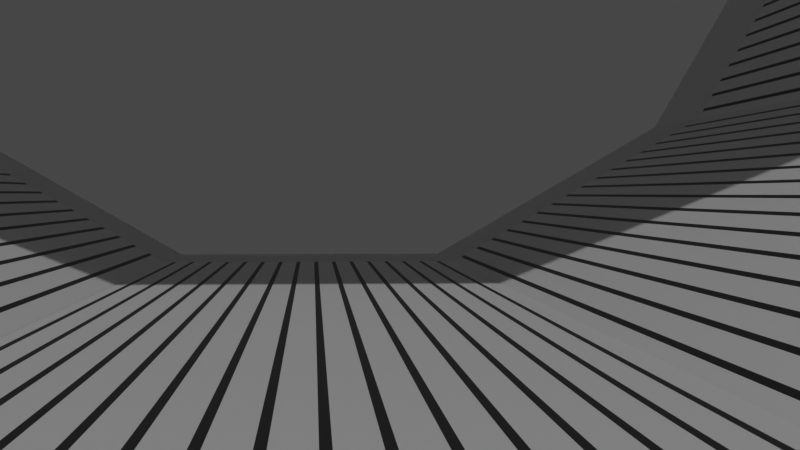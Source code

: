 # Source: Cylinder_Sketch_-_medium.blend  (saved by Blender 2.83.18; exported with 4.5.12 LTS)
import bpy
from mathutils import Matrix  # noqa: F401  (used for matrix-valued properties, if any)

bpy.ops.wm.read_factory_settings(use_empty=True)
scene = bpy.context.scene
scene.name = 'Scene'

# ---- collections
col_collection = bpy.data.collections.new('Collection'); scene.collection.children.link(col_collection)
col_collection_2 = bpy.data.collections.new('Collection 2'); scene.collection.children.link(col_collection_2)

# ---- materials (node trees are filled in below, after node groups)
mat_material = bpy.data.materials.new('Material')
mat_material.alpha_threshold = 0.0
mat_material.use_transparent_shadow = False
mat_material.line_color = (0.0, 0.0, 0.0, 1.0)
mat_roads = bpy.data.materials.new('Roads')
mat_roads.use_transparent_shadow = False
mat_exterior = bpy.data.materials.new('Exterior')
mat_exterior.use_transparent_shadow = False
mat_grass = bpy.data.materials.new('Grass')
mat_grass.use_transparent_shadow = False

# ---- material node trees
mat_material.use_nodes = True; mat_material.node_tree.nodes.clear()
_N = mat_material.node_tree.nodes; _L = mat_material.node_tree.links
n0 = _N.new('ShaderNodeOutputMaterial'); n0.name = 'Material Output'; n0.location = (300, 300)
n1 = _N.new('ShaderNodeBsdfPrincipled'); n1.name = 'Principled BSDF'; n1.location = (10, 300)
n1.distribution = 'GGX'
n1.subsurface_method = 'BURLEY'
n1.inputs[2].default_value = 0.4
n1.inputs[3].default_value = 1.45
n1.inputs[27].default_value = (0.0, 0.0, 0.0, 1.0)
n1.inputs[28].default_value = 1.0
_L.new(n1.outputs[0], n0.inputs[0])
n0.is_active_output = True
mat_roads.use_nodes = True; mat_roads.node_tree.nodes.clear()
_N = mat_roads.node_tree.nodes; _L = mat_roads.node_tree.links
n0 = _N.new('ShaderNodeBsdfPrincipled'); n0.name = 'Principled BSDF'; n0.location = (10, 300)
n0.distribution = 'GGX'
n0.subsurface_method = 'BURLEY'
n0.inputs[0].default_value = (0.01607, 0.01607, 0.01607, 1.0)
n0.inputs[3].default_value = 1.45
n0.inputs[27].default_value = (0.0, 0.0, 0.0, 1.0)
n0.inputs[28].default_value = 1.0
n1 = _N.new('ShaderNodeOutputMaterial'); n1.name = 'Material Output'; n1.location = (300, 300)
_L.new(n0.outputs[0], n1.inputs[0])
n1.is_active_output = True
mat_exterior.use_nodes = True; mat_exterior.node_tree.nodes.clear()
_N = mat_exterior.node_tree.nodes; _L = mat_exterior.node_tree.links
n0 = _N.new('ShaderNodeBsdfPrincipled'); n0.name = 'Principled BSDF'; n0.location = (10, 300)
n0.distribution = 'GGX'
n0.subsurface_method = 'BURLEY'
n0.inputs[0].default_value = (0.293, 0.293, 0.293, 1.0)
n0.inputs[3].default_value = 1.45
n0.inputs[27].default_value = (0.0, 0.0, 0.0, 1.0)
n0.inputs[28].default_value = 1.0
n1 = _N.new('ShaderNodeOutputMaterial'); n1.name = 'Material Output'; n1.location = (300, 300)
_L.new(n0.outputs[0], n1.inputs[0])
n1.is_active_output = True
mat_grass.use_nodes = True; mat_grass.node_tree.nodes.clear()
_N = mat_grass.node_tree.nodes; _L = mat_grass.node_tree.links
n0 = _N.new('ShaderNodeBsdfPrincipled'); n0.name = 'Principled BSDF'; n0.location = (10, 300)
n0.distribution = 'GGX'
n0.subsurface_method = 'BURLEY'
n0.inputs[0].default_value = (0.02518, 0.251, 0.02388, 1.0)
n0.inputs[3].default_value = 1.45
n0.inputs[27].default_value = (0.0, 0.0, 0.0, 1.0)
n0.inputs[28].default_value = 1.0
n1 = _N.new('ShaderNodeOutputMaterial'); n1.name = 'Material Output'; n1.location = (300, 300)
_L.new(n0.outputs[0], n1.inputs[0])
n1.is_active_output = True

# ---- world
world_world = bpy.data.worlds.new('World'); scene.world = world_world
world_world.use_nodes = True; world_world.node_tree.nodes.clear()
_N = world_world.node_tree.nodes; _L = world_world.node_tree.links
n0 = _N.new('ShaderNodeOutputWorld'); n0.name = 'World Output'; n0.location = (300, 300)
n1 = _N.new('ShaderNodeBackground'); n1.name = 'Background'; n1.location = (10, 300)
n1.inputs[0].default_value = (0.05088, 0.05088, 0.05088, 1.0)
_L.new(n1.outputs[0], n0.inputs[0])
n0.is_active_output = True
world_world.color = (0.05088, 0.05088, 0.05088)
world_world.use_sun_shadow = False
world_world.sun_shadow_jitter_overblur = 0.0

# ---- cameras
cam_camera = bpy.data.cameras.new('Camera')
cam_camera.clip_start = 0.01
cam_camera.lens = 60.0

# ---- lights
light_sun = bpy.data.lights.new('Sun', 'SUN')
light_sun.transmission_factor = 0.0
light_sun.energy = 1.0
light_sun.shadow_soft_size = 0.125

# ---- meshes
me_plane = bpy.data.meshes.new('Plane')
me_plane.from_pydata([(-1.014, -4.8, -0.05857), (1.014, -4.8, -0.05857), (-1.014, 4.8, -0.05857), (1.014, 4.8, -0.05857), (-0.9988, -4.8, 0.0004302), (0.999, -4.8, 0.0004302), (-0.9988, 4.8, 0.0004302), (0.999, 4.8, 0.0004302), (-0.9529, 4.8, -0.05857), (-0.9274, 4.8, -0.05857), (-0.8299, 4.8, -0.05857), (-0.8044, 4.8, -0.05857), (-0.707, 4.8, -0.05857), (-0.6815, 4.8, -0.05857), (-0.584, 4.8, -0.05857), (-0.5585, 4.8, -0.05857), (-0.4611, 4.8, -0.05857), (-0.4356, 4.8, -0.05857), (-0.3381, 4.8, -0.05857), (-0.3126, 4.8, -0.05857), (-0.2152, 4.8, -0.05857), (-0.1897, 4.8, -0.05857), (-0.09221, 4.8, -0.05857), (-0.06672, 4.8, -0.05857), (0.03074, 4.8, -0.05857), (0.05623, 4.8, -0.05857), (0.1537, 4.8, -0.05857), (0.1792, 4.8, -0.05857), (0.2766, 4.8, -0.05857), (0.3021, 4.8, -0.05857), (0.3996, 4.8, -0.05857), (0.4251, 4.8, -0.05857), (0.5225, 4.8, -0.05857), (0.548, 4.8, -0.05857), (0.6455, 4.8, -0.05857), (0.671, 4.8, -0.05857), (0.7684, 4.8, -0.05857), (0.7939, 4.8, -0.05857), (0.8914, 4.8, -0.05857), (0.9169, 4.8, -0.05857), (0.9169, -4.8, -0.05857), (0.8914, -4.8, -0.05857), (0.7939, -4.8, -0.05857), (0.7684, -4.8, -0.05857), (0.671, -4.8, -0.05857), (0.6455, -4.8, -0.05857), (0.548, -4.8, -0.05857), (0.5225, -4.8, -0.05857), (0.4251, -4.8, -0.05857), (0.3996, -4.8, -0.05857), (0.3021, -4.8, -0.05857), (0.2766, -4.8, -0.05857), (0.1792, -4.8, -0.05857), (0.1537, -4.8, -0.05857), (0.05623, -4.8, -0.05857), (0.03074, -4.8, -0.05857), (-0.06672, -4.8, -0.05857), (-0.09221, -4.8, -0.05857), (-0.1897, -4.8, -0.05857), (-0.2152, -4.8, -0.05857), (-0.3126, -4.8, -0.05857), (-0.3381, -4.8, -0.05857), (-0.4356, -4.8, -0.05857), (-0.4611, -4.8, -0.05857), (-0.5585, -4.8, -0.05857), (-0.584, -4.8, -0.05857), (-0.6815, -4.8, -0.05857), (-0.707, -4.8, -0.05857), (-0.8044, -4.8, -0.05857), (-0.8299, -4.8, -0.05857), (-0.9274, -4.8, -0.05857), (-0.9529, -4.8, -0.05857), (0.903, 4.8, 0.0004302), (0.8779, 4.8, 0.0004302), (0.7819, 4.8, 0.0004302), (0.7568, 4.8, 0.0004302), (0.6609, 4.8, 0.0004302), (0.6358, 4.8, 0.0004302), (0.5398, 4.8, 0.0004302), (0.5147, 4.8, 0.0004302), (0.4187, 4.8, 0.0004302), (0.3936, 4.8, 0.0004302), (0.2976, 4.8, 0.0004302), (0.2725, 4.8, 0.0004302), (0.1766, 4.8, 0.0004302), (0.1515, 4.8, 0.0004302), (0.05548, 4.8, 0.0004302), (0.03037, 4.8, 0.0004302), (-0.0656, 4.8, 0.0004302), (-0.0907, 4.8, 0.0004302), (-0.1867, 4.8, 0.0004302), (-0.2118, 4.8, 0.0004302), (-0.3078, 4.8, 0.0004302), (-0.3329, 4.8, 0.0004302), (-0.4288, 4.8, 0.0004302), (-0.4539, 4.8, 0.0004302), (-0.5499, 4.8, 0.0004302), (-0.575, 4.8, 0.0004302), (-0.671, 4.8, 0.0004302), (-0.6961, 4.8, 0.0004302), (-0.7921, 4.8, 0.0004302), (-0.8172, 4.8, 0.0004302), (-0.9131, 4.8, 0.0004302), (-0.9383, 4.8, 0.0004302), (-0.9383, -4.8, 0.0004302), (-0.9131, -4.8, 0.0004302), (-0.8172, -4.8, 0.0004302), (-0.7921, -4.8, 0.0004302), (-0.6961, -4.8, 0.0004302), (-0.671, -4.8, 0.0004302), (-0.575, -4.8, 0.0004302), (-0.5499, -4.8, 0.0004302), (-0.4539, -4.8, 0.0004302), (-0.4288, -4.8, 0.0004302), (-0.3329, -4.8, 0.0004302), (-0.3078, -4.8, 0.0004302), (-0.2118, -4.8, 0.0004302), (-0.1867, -4.8, 0.0004302), (-0.0907, -4.8, 0.0004302), (-0.0656, -4.8, 0.0004302), (0.03037, -4.8, 0.0004302), (0.05548, -4.8, 0.0004302), (0.1515, -4.8, 0.0004302), (0.1766, -4.8, 0.0004302), (0.2725, -4.8, 0.0004302), (0.2976, -4.8, 0.0004302), (0.3936, -4.8, 0.0004302), (0.4187, -4.8, 0.0004302), (0.5147, -4.8, 0.0004302), (0.5398, -4.8, 0.0004302), (0.6358, -4.8, 0.0004302), (0.6609, -4.8, 0.0004302), (0.7568, -4.8, 0.0004302), (0.7819, -4.8, 0.0004302), (0.8779, -4.8, 0.0004302), (0.903, -4.8, 0.0004302)], [], [(39, 3, 1, 40), (71, 104, 4, 0), (72, 135, 5, 7), (39, 72, 7, 3), (2, 6, 103, 8), (8, 103, 102, 9), (9, 102, 101, 10), (10, 101, 100, 11), (11, 100, 99, 12), (12, 99, 98, 13), (13, 98, 97, 14), (14, 97, 96, 15), (15, 96, 95, 16), (16, 95, 94, 17), (17, 94, 93, 18), (18, 93, 92, 19), (19, 92, 91, 20), (20, 91, 90, 21), (21, 90, 89, 22), (22, 89, 88, 23), (23, 88, 87, 24), (24, 87, 86, 25), (25, 86, 85, 26), (26, 85, 84, 27), (27, 84, 83, 28), (28, 83, 82, 29), (29, 82, 81, 30), (30, 81, 80, 31), (31, 80, 79, 32), (32, 79, 78, 33), (33, 78, 77, 34), (34, 77, 76, 35), (35, 76, 75, 36), (36, 75, 74, 37), (37, 74, 73, 38), (38, 73, 72, 39), (6, 4, 104, 103), (103, 104, 105, 102), (102, 105, 106, 101), (101, 106, 107, 100), (100, 107, 108, 99), (99, 108, 109, 98), (98, 109, 110, 97), (97, 110, 111, 96), (96, 111, 112, 95), (95, 112, 113, 94), (94, 113, 114, 93), (93, 114, 115, 92), (92, 115, 116, 91), (91, 116, 117, 90), (90, 117, 118, 89), (89, 118, 119, 88), (88, 119, 120, 87), (87, 120, 121, 86), (86, 121, 122, 85), (85, 122, 123, 84), (84, 123, 124, 83), (83, 124, 125, 82), (82, 125, 126, 81), (81, 126, 127, 80), (80, 127, 128, 79), (79, 128, 129, 78), (78, 129, 130, 77), (77, 130, 131, 76), (76, 131, 132, 75), (75, 132, 133, 74), (74, 133, 134, 73), (73, 134, 135, 72), (1, 5, 135, 40), (40, 135, 134, 41), (41, 134, 133, 42), (42, 133, 132, 43), (43, 132, 131, 44), (44, 131, 130, 45), (45, 130, 129, 46), (46, 129, 128, 47), (47, 128, 127, 48), (48, 127, 126, 49), (49, 126, 125, 50), (50, 125, 124, 51), (51, 124, 123, 52), (52, 123, 122, 53), (53, 122, 121, 54), (54, 121, 120, 55), (55, 120, 119, 56), (56, 119, 118, 57), (57, 118, 117, 58), (58, 117, 116, 59), (59, 116, 115, 60), (60, 115, 114, 61), (61, 114, 113, 62), (62, 113, 112, 63), (63, 112, 111, 64), (64, 111, 110, 65), (65, 110, 109, 66), (66, 109, 108, 67), (67, 108, 107, 68), (68, 107, 106, 69), (69, 106, 105, 70), (70, 105, 104, 71), (2, 8, 71, 0), (8, 9, 70, 71), (9, 10, 69, 70), (10, 11, 68, 69), (11, 12, 67, 68), (12, 13, 66, 67), (13, 14, 65, 66), (14, 15, 64, 65), (15, 16, 63, 64), (16, 17, 62, 63), (17, 18, 61, 62), (18, 19, 60, 61), (19, 20, 59, 60), (20, 21, 58, 59), (21, 22, 57, 58), (22, 23, 56, 57), (23, 24, 55, 56), (24, 25, 54, 55), (25, 26, 53, 54), (26, 27, 52, 53), (27, 28, 51, 52), (28, 29, 50, 51), (29, 30, 49, 50), (30, 31, 48, 49), (31, 32, 47, 48), (32, 33, 46, 47), (33, 34, 45, 46), (34, 35, 44, 45), (35, 36, 43, 44), (36, 37, 42, 43), (37, 38, 41, 42), (38, 39, 40, 41)])
me_plane.polygons.foreach_set('material_index', [2, 0, 0, 0, 0, 0, 0, 0, 0, 0, 0, 0, 0, 0, 0, 0, 0, 0, 0, 0, 0, 0, 0, 0, 0, 0, 0, 0, 0, 0, 0, 0, 0, 0, 0, 0, 0, 1, 0, 1, 0, 1, 0, 1, 0, 1, 0, 1, 0, 1, 0, 1, 0, 1, 0, 1, 0, 1, 0, 1, 0, 1, 0, 1, 0, 1, 0, 1, 0, 0, 0, 0, 0, 0, 0, 0, 0, 0, 0, 0, 0, 0, 0, 0, 0, 0, 0, 0, 0, 0, 0, 0, 0, 0, 0, 0, 0, 0, 0, 0, 2, 2, 2, 2, 2, 2, 2, 2, 2, 2, 2, 2, 2, 2, 2, 2, 2, 2, 2, 2, 2, 2, 2, 2, 2, 2, 2, 2, 2, 2, 2, 2])
_uv = me_plane.uv_layers.new(name='UVMap')
_uv.uv.foreach_set('vector', [0.952, 1.0, 1.0, 1.0, 1.0, 0.0, 0.952, 0.0, 0.0303, 0.0, 0.0303, 0.0, 0.0, 0.0, 0.0, 0.0, 0.952, 1.0, 0.952, 0.0, 1.0, 0.0, 1.0, 1.0, 0.952, 1.0, 0.952, 1.0, 1.0, 1.0, 1.0, 1.0, 0.0, 1.0, 0.0, 1.0, 0.0303, 1.0, 0.0303, 1.0, 0.0303, 1.0, 0.0303, 1.0, 0.04287, 1.0, 0.04287, 1.0, 0.04287, 1.0, 0.04287, 1.0, 0.09091, 1.0, 0.09091, 1.0, 0.09091, 1.0, 0.09091, 1.0, 0.1035, 1.0, 0.1035, 1.0, 0.1035, 1.0, 0.1035, 1.0, 0.1515, 1.0, 0.1515, 1.0, 0.1515, 1.0, 0.1515, 1.0, 0.1641, 1.0, 0.1641, 1.0, 0.1641, 1.0, 0.1641, 1.0, 0.2121, 1.0, 0.2121, 1.0, 0.2121, 1.0, 0.2121, 1.0, 0.2247, 1.0, 0.2247, 1.0, 0.2247, 1.0, 0.2247, 1.0, 0.2727, 1.0, 0.2727, 1.0, 0.2727, 1.0, 0.2727, 1.0, 0.2853, 1.0, 0.2853, 1.0, 0.2853, 1.0, 0.2853, 1.0, 0.3333, 1.0, 0.3333, 1.0, 0.3333, 1.0, 0.3333, 1.0, 0.3459, 1.0, 0.3459, 1.0, 0.3459, 1.0, 0.3459, 1.0, 0.3939, 1.0, 0.3939, 1.0, 0.3939, 1.0, 0.3939, 1.0, 0.4065, 1.0, 0.4065, 1.0, 0.4065, 1.0, 0.4065, 1.0, 0.4545, 1.0, 0.4545, 1.0, 0.4545, 1.0, 0.4545, 1.0, 0.4671, 1.0, 0.4671, 1.0, 0.4671, 1.0, 0.4671, 1.0, 0.5152, 1.0, 0.5152, 1.0, 0.5152, 1.0, 0.5152, 1.0, 0.5277, 1.0, 0.5277, 1.0, 0.5277, 1.0, 0.5277, 1.0, 0.5758, 1.0, 0.5758, 1.0, 0.5758, 1.0, 0.5758, 1.0, 0.5883, 1.0, 0.5883, 1.0, 0.5883, 1.0, 0.5883, 1.0, 0.6364, 1.0, 0.6364, 1.0, 0.6364, 1.0, 0.6364, 1.0, 0.6489, 1.0, 0.6489, 1.0, 0.6489, 1.0, 0.6489, 1.0, 0.697, 1.0, 0.697, 1.0, 0.697, 1.0, 0.697, 1.0, 0.7095, 1.0, 0.7095, 1.0, 0.7095, 1.0, 0.7095, 1.0, 0.7576, 1.0, 0.7576, 1.0, 0.7576, 1.0, 0.7576, 1.0, 0.7701, 1.0, 0.7701, 1.0, 0.7701, 1.0, 0.7701, 1.0, 0.8182, 1.0, 0.8182, 1.0, 0.8182, 1.0, 0.8182, 1.0, 0.8307, 1.0, 0.8307, 1.0, 0.8307, 1.0, 0.8307, 1.0, 0.8788, 1.0, 0.8788, 1.0, 0.8788, 1.0, 0.8788, 1.0, 0.8914, 1.0, 0.8914, 1.0, 0.8914, 1.0, 0.8914, 1.0, 0.9394, 1.0, 0.9394, 1.0, 0.9394, 1.0, 0.9394, 1.0, 0.952, 1.0, 0.952, 1.0, 0.0, 1.0, 0.0, 0.0, 0.0303, 0.0, 0.0303, 1.0, 0.0303, 1.0, 0.0303, 0.0, 0.04287, 0.0, 0.04287, 1.0, 0.04287, 1.0, 0.04287, 0.0, 0.09091, 0.0, 0.09091, 1.0, 0.09091, 1.0, 0.09091, 0.0, 0.1035, 0.0, 0.1035, 1.0, 0.1035, 1.0, 0.1035, 0.0, 0.1515, 0.0, 0.1515, 1.0, 0.1515, 1.0, 0.1515, 0.0, 0.1641, 0.0, 0.1641, 1.0, 0.1641, 1.0, 0.1641, 0.0, 0.2121, 0.0, 0.2121, 1.0, 0.2121, 1.0, 0.2121, 0.0, 0.2247, 0.0, 0.2247, 1.0, 0.2247, 1.0, 0.2247, 0.0, 0.2727, 0.0, 0.2727, 1.0, 0.2727, 1.0, 0.2727, 0.0, 0.2853, 0.0, 0.2853, 1.0, 0.2853, 1.0, 0.2853, 0.0, 0.3333, 0.0, 0.3333, 1.0, 0.3333, 1.0, 0.3333, 0.0, 0.3459, 0.0, 0.3459, 1.0, 0.3459, 1.0, 0.3459, 0.0, 0.3939, 0.0, 0.3939, 1.0, 0.3939, 1.0, 0.3939, 0.0, 0.4065, 0.0, 0.4065, 1.0, 0.4065, 1.0, 0.4065, 0.0, 0.4545, 0.0, 0.4545, 1.0, 0.4545, 1.0, 0.4545, 0.0, 0.4671, 0.0, 0.4671, 1.0, 0.4671, 1.0, 0.4671, 0.0, 0.5152, 0.0, 0.5152, 1.0, 0.5152, 1.0, 0.5152, 0.0, 0.5277, 0.0, 0.5277, 1.0, 0.5277, 1.0, 0.5277, 0.0, 0.5758, 0.0, 0.5758, 1.0, 0.5758, 1.0, 0.5758, 0.0, 0.5883, 0.0, 0.5883, 1.0, 0.5883, 1.0, 0.5883, 0.0, 0.6364, 0.0, 0.6364, 1.0, 0.6364, 1.0, 0.6364, 0.0, 0.6489, 0.0, 0.6489, 1.0, 0.6489, 1.0, 0.6489, 0.0, 0.697, 0.0, 0.697, 1.0, 0.697, 1.0, 0.697, 0.0, 0.7095, 0.0, 0.7095, 1.0, 0.7095, 1.0, 0.7095, 0.0, 0.7576, 0.0, 0.7576, 1.0, 0.7576, 1.0, 0.7576, 0.0, 0.7701, 0.0, 0.7701, 1.0, 0.7701, 1.0, 0.7701, 0.0, 0.8182, 0.0, 0.8182, 1.0, 0.8182, 1.0, 0.8182, 0.0, 0.8307, 0.0, 0.8307, 1.0, 0.8307, 1.0, 0.8307, 0.0, 0.8788, 0.0, 0.8788, 1.0, 0.8788, 1.0, 0.8788, 0.0, 0.8914, 0.0, 0.8914, 1.0, 0.8914, 1.0, 0.8914, 0.0, 0.9394, 0.0, 0.9394, 1.0, 0.9394, 1.0, 0.9394, 0.0, 0.952, 0.0, 0.952, 1.0, 1.0, 0.0, 1.0, 0.0, 0.952, 0.0, 0.952, 0.0, 0.952, 0.0, 0.952, 0.0, 0.9394, 0.0, 0.9394, 0.0, 0.9394, 0.0, 0.9394, 0.0, 0.8914, 0.0, 0.8914, 0.0, 0.8914, 0.0, 0.8914, 0.0, 0.8788, 0.0, 0.8788, 0.0, 0.8788, 0.0, 0.8788, 0.0, 0.8307, 0.0, 0.8307, 0.0, 0.8307, 0.0, 0.8307, 0.0, 0.8182, 0.0, 0.8182, 0.0, 0.8182, 0.0, 0.8182, 0.0, 0.7701, 0.0, 0.7701, 0.0, 0.7701, 0.0, 0.7701, 0.0, 0.7576, 0.0, 0.7576, 0.0, 0.7576, 0.0, 0.7576, 0.0, 0.7095, 0.0, 0.7095, 0.0, 0.7095, 0.0, 0.7095, 0.0, 0.697, 0.0, 0.697, 0.0, 0.697, 0.0, 0.697, 0.0, 0.6489, 0.0, 0.6489, 0.0, 0.6489, 0.0, 0.6489, 0.0, 0.6364, 0.0, 0.6364, 0.0, 0.6364, 0.0, 0.6364, 0.0, 0.5883, 0.0, 0.5883, 0.0, 0.5883, 0.0, 0.5883, 0.0, 0.5758, 0.0, 0.5758, 0.0, 0.5758, 0.0, 0.5758, 0.0, 0.5277, 0.0, 0.5277, 0.0, 0.5277, 0.0, 0.5277, 0.0, 0.5152, 0.0, 0.5152, 0.0, 0.5152, 0.0, 0.5152, 0.0, 0.4671, 0.0, 0.4671, 0.0, 0.4671, 0.0, 0.4671, 0.0, 0.4545, 0.0, 0.4545, 0.0, 0.4545, 0.0, 0.4545, 0.0, 0.4065, 0.0, 0.4065, 0.0, 0.4065, 0.0, 0.4065, 0.0, 0.3939, 0.0, 0.3939, 0.0, 0.3939, 0.0, 0.3939, 0.0, 0.3459, 0.0, 0.3459, 0.0, 0.3459, 0.0, 0.3459, 0.0, 0.3333, 0.0, 0.3333, 0.0, 0.3333, 0.0, 0.3333, 0.0, 0.2853, 0.0, 0.2853, 0.0, 0.2853, 0.0, 0.2853, 0.0, 0.2727, 0.0, 0.2727, 0.0, 0.2727, 0.0, 0.2727, 0.0, 0.2247, 0.0, 0.2247, 0.0, 0.2247, 0.0, 0.2247, 0.0, 0.2121, 0.0, 0.2121, 0.0, 0.2121, 0.0, 0.2121, 0.0, 0.1641, 0.0, 0.1641, 0.0, 0.1641, 0.0, 0.1641, 0.0, 0.1515, 0.0, 0.1515, 0.0, 0.1515, 0.0, 0.1515, 0.0, 0.1035, 0.0, 0.1035, 0.0, 0.1035, 0.0, 0.1035, 0.0, 0.09091, 0.0, 0.09091, 0.0, 0.09091, 0.0, 0.09091, 0.0, 0.04287, 0.0, 0.04287, 0.0, 0.04287, 0.0, 0.04287, 0.0, 0.0303, 0.0, 0.0303, 0.0, 0.0, 1.0, 0.0303, 1.0, 0.0303, 0.0, 0.0, 0.0, 0.0303, 1.0, 0.04287, 1.0, 0.04287, 0.0, 0.0303, 0.0, 0.04287, 1.0, 0.09091, 1.0, 0.09091, 0.0, 0.04287, 0.0, 0.09091, 1.0, 0.1035, 1.0, 0.1035, 0.0, 0.09091, 0.0, 0.1035, 1.0, 0.1515, 1.0, 0.1515, 0.0, 0.1035, 0.0, 0.1515, 1.0, 0.1641, 1.0, 0.1641, 0.0, 0.1515, 0.0, 0.1641, 1.0, 0.2121, 1.0, 0.2121, 0.0, 0.1641, 0.0, 0.2121, 1.0, 0.2247, 1.0, 0.2247, 0.0, 0.2121, 0.0, 0.2247, 1.0, 0.2727, 1.0, 0.2727, 0.0, 0.2247, 0.0, 0.2727, 1.0, 0.2853, 1.0, 0.2853, 0.0, 0.2727, 0.0, 0.2853, 1.0, 0.3333, 1.0, 0.3333, 0.0, 0.2853, 0.0, 0.3333, 1.0, 0.3459, 1.0, 0.3459, 0.0, 0.3333, 0.0, 0.3459, 1.0, 0.3939, 1.0, 0.3939, 0.0, 0.3459, 0.0, 0.3939, 1.0, 0.4065, 1.0, 0.4065, 0.0, 0.3939, 0.0, 0.4065, 1.0, 0.4545, 1.0, 0.4545, 0.0, 0.4065, 0.0, 0.4545, 1.0, 0.4671, 1.0, 0.4671, 0.0, 0.4545, 0.0, 0.4671, 1.0, 0.5152, 1.0, 0.5152, 0.0, 0.4671, 0.0, 0.5152, 1.0, 0.5277, 1.0, 0.5277, 0.0, 0.5152, 0.0, 0.5277, 1.0, 0.5758, 1.0, 0.5758, 0.0, 0.5277, 0.0, 0.5758, 1.0, 0.5883, 1.0, 0.5883, 0.0, 0.5758, 0.0, 0.5883, 1.0, 0.6364, 1.0, 0.6364, 0.0, 0.5883, 0.0, 0.6364, 1.0, 0.6489, 1.0, 0.6489, 0.0, 0.6364, 0.0, 0.6489, 1.0, 0.697, 1.0, 0.697, 0.0, 0.6489, 0.0, 0.697, 1.0, 0.7095, 1.0, 0.7095, 0.0, 0.697, 0.0, 0.7095, 1.0, 0.7576, 1.0, 0.7576, 0.0, 0.7095, 0.0, 0.7576, 1.0, 0.7701, 1.0, 0.7701, 0.0, 0.7576, 0.0, 0.7701, 1.0, 0.8182, 1.0, 0.8182, 0.0, 0.7701, 0.0, 0.8182, 1.0, 0.8307, 1.0, 0.8307, 0.0, 0.8182, 0.0, 0.8307, 1.0, 0.8788, 1.0, 0.8788, 0.0, 0.8307, 0.0, 0.8788, 1.0, 0.8914, 1.0, 0.8914, 0.0, 0.8788, 0.0, 0.8914, 1.0, 0.9394, 1.0, 0.9394, 0.0, 0.8914, 0.0, 0.9394, 1.0, 0.952, 1.0, 0.952, 0.0, 0.9394, 0.0])
me_plane.materials.append(mat_material)
me_plane.materials.append(mat_roads)
me_plane.materials.append(mat_exterior)
me_plane.materials.append(mat_grass)
me_plane.use_remesh_fix_poles = True
me_plane.use_remesh_preserve_attributes = False
me_plane.use_mirror_vertex_groups = False
me_plane.update()
me_plane_001 = bpy.data.meshes.new('Plane.001')
me_plane_001.from_pydata([(-1.0, -6.0, 0.0), (1.0, -6.0, 0.0), (-1.0, 6.0, 0.0), (1.0, 6.0, 0.0)], [], [(0, 1, 3, 2)])
_uv = me_plane_001.uv_layers.new(name='UVMap')
_uv.uv.foreach_set('vector', [0.0, 0.0, 1.0, 0.0, 1.0, 1.0, 0.0, 1.0])
me_plane_001.use_remesh_fix_poles = True
me_plane_001.use_remesh_preserve_attributes = False
me_plane_001.use_mirror_vertex_groups = False
me_plane_001.update()

# ---- curves / text
cu_beziercircle = bpy.data.curves.new('BezierCircle', 'CURVE')
cu_beziercircle.dimensions = '3D'
_sp = cu_beziercircle.splines.new('BEZIER'); _sp.bezier_points.add(3)
_sp.bezier_points.foreach_set('co', [-1.0, 0.0, 0.0, 0.0, 1.0, 0.0, 1.0, 0.0, 0.0, 0.0, -1.0, 0.0])
_sp.bezier_points.foreach_set('handle_left', [-1.0, -0.5521, 0.0, -0.5521, 1.0, 0.0, 1.0, 0.5521, 0.0, 0.5521, -1.0, 0.0])
_sp.bezier_points.foreach_set('handle_right', [-1.0, 0.5521, 0.0, 0.5521, 1.0, 0.0, 1.0, -0.5521, 0.0, -0.5521, -1.0, 0.0])
for _p, _l, _r in zip(_sp.bezier_points, ['AUTO', 'AUTO', 'AUTO', 'AUTO'], ['AUTO', 'AUTO', 'AUTO', 'AUTO']): _p.handle_left_type = _l; _p.handle_right_type = _r
_sp.order_u = 0
_sp.order_v = 0
_sp.use_cyclic_u = True
cu_beziercircle.use_path = True
cu_beziercircle.use_path_clamp = True
cu_beziercircle.fill_mode = 'FULL'

# ---- objects
ob_plane___edge_slide__6 = bpy.data.objects.new('Plane - edge slide .6', me_plane)
ob_empty = bpy.data.objects.new('Empty', None)
ob_camera = bpy.data.objects.new('Camera', cam_camera)
ob_empty_002 = bpy.data.objects.new('Empty.002', None)
ob_sun = bpy.data.objects.new('Sun', light_sun)
ob_beziercircle = bpy.data.objects.new('BezierCircle', cu_beziercircle)
ob_empty_001 = bpy.data.objects.new('Empty.001', None)
ob_plane_001 = bpy.data.objects.new('Plane.001', me_plane_001)

# ---- transforms, parenting, visibility, modifiers, constraints
ob_plane___edge_slide__6.location = (0.0, 0.0, 0.0)
ob_plane___edge_slide__6.lineart.crease_threshold = 0.0
_m = ob_plane___edge_slide__6.modifiers.new('Array', 'ARRAY')
_m.count = 12
_m.constant_offset_displace = (0.0, 0.0, 0.0)
_m.use_relative_offset = False
_m.use_object_offset = True
_m.offset_object = ob_empty
ob_empty.location = (1.865, -6.698e-08, 0.4985)
ob_empty.rotation_euler = (0.0, -0.5236, 0.0)
ob_empty.empty_display_type = 'ARROWS'
ob_empty.lineart.crease_threshold = 0.0
ob_camera.location = (0.01919, -4.445, 0.4692)
ob_camera.rotation_euler = (1.538, 0.00142, -0.006463)
ob_camera.lineart.crease_threshold = 0.0
_c = ob_camera.constraints.new('TRACK_TO'); _c.name = 'Track To'
_c.target_space = 'LOCAL'
_c.target = ob_empty_002
ob_empty_002.location = (0.4232, 1.718, 0.3257)
ob_empty_002.lineart.crease_threshold = 0.0
ob_sun.location = (0.0, 0.0, 0.0)
ob_sun.rotation_euler = (-5.433, 1.668e-16, 7.546e-17)
ob_sun.lineart.crease_threshold = 0.0
ob_beziercircle.location = (0.04512, 6.062e-08, 3.549)
ob_beziercircle.rotation_euler = (1.571, 2.22e-16, 2.22e-16)
ob_beziercircle.scale = (2.84, 2.84, 2.84)
ob_beziercircle.lineart.crease_threshold = 0.0
ob_empty_001.location = (1.865, -6.698e-08, 0.4985)
ob_empty_001.rotation_euler = (0.0, -0.5236, 0.0)
ob_empty_001.empty_display_type = 'ARROWS'
ob_empty_001.lineart.crease_threshold = 0.0
ob_plane_001.location = (0.0, 0.0, 0.0)
ob_plane_001.lineart.crease_threshold = 0.0
_m = ob_plane_001.modifiers.new('Array', 'ARRAY')
_m.count = 12
_m.constant_offset_displace = (0.0, 0.0, 0.0)
_m.use_relative_offset = False
_m.use_object_offset = True
_m.offset_object = ob_empty_001

# ---- collection membership
col_collection.objects.link(ob_plane___edge_slide__6)
col_collection.objects.link(ob_empty)
col_collection.objects.link(ob_camera)
col_collection.objects.link(ob_empty_002)
col_collection.objects.link(ob_sun)
col_collection.objects.link(ob_beziercircle)
col_collection_2.objects.link(ob_empty_001)
col_collection_2.objects.link(ob_plane_001)

# ---- scene / render settings (as saved in the file)
scene.camera = ob_camera
scene.frame_start = 1; scene.frame_end = 250; scene.frame_set(11)
scene.render.engine = 'BLENDER_EEVEE_NEXT'
scene.cycles.use_denoising = False
scene.cycles.samples = 128
scene.cycles.sampling_pattern = 'TABULATED_SOBOL'
scene.cycles.use_adaptive_sampling = False
scene.cycles.use_light_tree = False
scene.view_settings.view_transform = 'Filmic'
bpy.context.view_layer.update()

